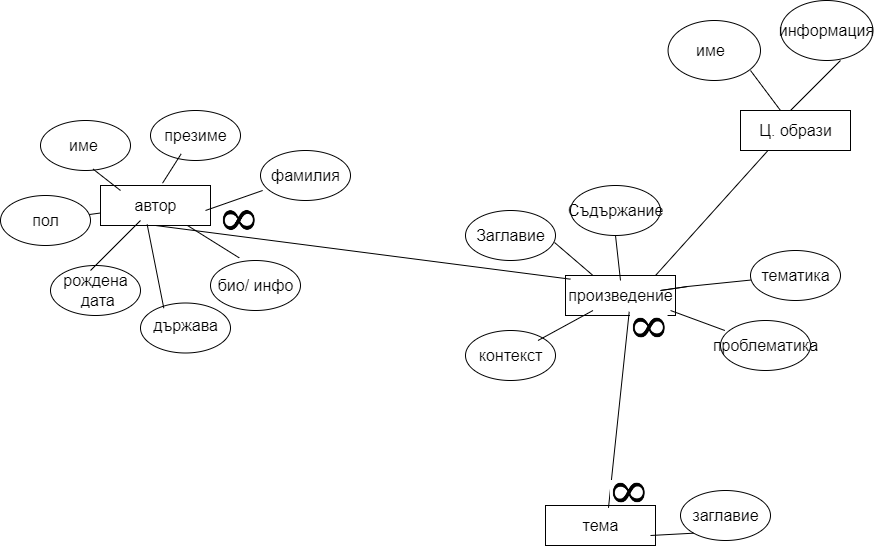

The diagram above was exported from draw.io. Its source (the exported page's mxGraphModel, read from the mxfile embedded in the PNG):
<mxGraphModel dx="1877" dy="1742" grid="1" gridSize="10" guides="1" tooltips="1" connect="1" arrows="1" fold="1" page="1" pageScale="1" pageWidth="827" pageHeight="1169" math="0" shadow="0">
  <root>
    <mxCell id="0" />
    <mxCell id="1" parent="0" />
    <mxCell id="1EXBglIDdu4dAjo1Q3cM-1" value="" style="rounded=0;whiteSpace=wrap;html=1;" parent="1" vertex="1">
      <mxGeometry x="415" y="135" width="110" height="40" as="geometry" />
    </mxCell>
    <mxCell id="1EXBglIDdu4dAjo1Q3cM-2" value="" style="rounded=0;whiteSpace=wrap;html=1;" parent="1" vertex="1">
      <mxGeometry x="-50" y="45" width="110" height="40" as="geometry" />
    </mxCell>
    <mxCell id="1EXBglIDdu4dAjo1Q3cM-3" value="" style="rounded=0;whiteSpace=wrap;html=1;" parent="1" vertex="1">
      <mxGeometry x="395" y="365" width="110" height="40" as="geometry" />
    </mxCell>
    <mxCell id="1EXBglIDdu4dAjo1Q3cM-5" value="&lt;font style=&quot;font-size: 16px;&quot;&gt;произведение&lt;/font&gt;" style="text;html=1;resizable=0;autosize=1;align=center;verticalAlign=middle;points=[];fillColor=none;strokeColor=none;rounded=0;" parent="1" vertex="1">
      <mxGeometry x="405" y="140" width="130" height="30" as="geometry" />
    </mxCell>
    <mxCell id="1EXBglIDdu4dAjo1Q3cM-6" value="&lt;font style=&quot;font-size: 16px;&quot;&gt;тема&lt;/font&gt;" style="text;html=1;resizable=0;autosize=1;align=center;verticalAlign=middle;points=[];fillColor=none;strokeColor=none;rounded=0;" parent="1" vertex="1">
      <mxGeometry x="420" y="370" width="60" height="30" as="geometry" />
    </mxCell>
    <mxCell id="1EXBglIDdu4dAjo1Q3cM-7" value="държава" style="text;html=1;resizable=0;autosize=1;align=center;verticalAlign=middle;points=[];fillColor=none;strokeColor=none;rounded=0;fontSize=16;" parent="1" vertex="1">
      <mxGeometry x="-10" y="170" width="90" height="30" as="geometry" />
    </mxCell>
    <mxCell id="1EXBglIDdu4dAjo1Q3cM-8" value="автор" style="text;html=1;resizable=0;autosize=1;align=center;verticalAlign=middle;points=[];fillColor=none;strokeColor=none;rounded=0;fontSize=16;" parent="1" vertex="1">
      <mxGeometry x="-30" y="50" width="70" height="30" as="geometry" />
    </mxCell>
    <mxCell id="1EXBglIDdu4dAjo1Q3cM-9" value="" style="ellipse;whiteSpace=wrap;html=1;fontSize=16;" parent="1" vertex="1">
      <mxGeometry x="315" y="70" width="90" height="50" as="geometry" />
    </mxCell>
    <mxCell id="1EXBglIDdu4dAjo1Q3cM-11" value="" style="ellipse;whiteSpace=wrap;html=1;fontSize=16;" parent="1" vertex="1">
      <mxGeometry x="420" y="45" width="90" height="50" as="geometry" />
    </mxCell>
    <mxCell id="1EXBglIDdu4dAjo1Q3cM-12" value="" style="ellipse;whiteSpace=wrap;html=1;fontSize=16;" parent="1" vertex="1">
      <mxGeometry x="315" y="190" width="90" height="50" as="geometry" />
    </mxCell>
    <mxCell id="1EXBglIDdu4dAjo1Q3cM-14" value="" style="ellipse;whiteSpace=wrap;html=1;fontSize=16;" parent="1" vertex="1">
      <mxGeometry x="600" y="110" width="90" height="50" as="geometry" />
    </mxCell>
    <mxCell id="1EXBglIDdu4dAjo1Q3cM-15" value="" style="ellipse;whiteSpace=wrap;html=1;fontSize=16;" parent="1" vertex="1">
      <mxGeometry x="570" y="180" width="90" height="50" as="geometry" />
    </mxCell>
    <mxCell id="1EXBglIDdu4dAjo1Q3cM-16" value="Заглавие" style="text;html=1;resizable=0;autosize=1;align=center;verticalAlign=middle;points=[];fillColor=none;strokeColor=none;rounded=0;fontSize=16;" parent="1" vertex="1">
      <mxGeometry x="315" y="80" width="90" height="30" as="geometry" />
    </mxCell>
    <mxCell id="1EXBglIDdu4dAjo1Q3cM-17" value="Съдържание" style="text;html=1;resizable=0;autosize=1;align=center;verticalAlign=middle;points=[];fillColor=none;strokeColor=none;rounded=0;fontSize=16;" parent="1" vertex="1">
      <mxGeometry x="405" y="55" width="120" height="30" as="geometry" />
    </mxCell>
    <mxCell id="1EXBglIDdu4dAjo1Q3cM-18" value="Ц. образи" style="text;html=1;resizable=0;autosize=1;align=center;verticalAlign=middle;points=[];fillColor=none;strokeColor=none;rounded=0;fontSize=16;" parent="1" vertex="1">
      <mxGeometry x="595" y="-25" width="100" height="30" as="geometry" />
    </mxCell>
    <mxCell id="1EXBglIDdu4dAjo1Q3cM-19" value="тематика" style="text;html=1;resizable=0;autosize=1;align=center;verticalAlign=middle;points=[];fillColor=none;strokeColor=none;rounded=0;fontSize=16;" parent="1" vertex="1">
      <mxGeometry x="600" y="120" width="90" height="30" as="geometry" />
    </mxCell>
    <mxCell id="1EXBglIDdu4dAjo1Q3cM-20" value="проблематика" style="text;html=1;resizable=0;autosize=1;align=center;verticalAlign=middle;points=[];fillColor=none;strokeColor=none;rounded=0;fontSize=16;" parent="1" vertex="1">
      <mxGeometry x="550" y="190" width="130" height="30" as="geometry" />
    </mxCell>
    <mxCell id="1EXBglIDdu4dAjo1Q3cM-21" value="контекст" style="text;html=1;resizable=0;autosize=1;align=center;verticalAlign=middle;points=[];fillColor=none;strokeColor=none;rounded=0;fontSize=16;" parent="1" vertex="1">
      <mxGeometry x="315" y="200" width="90" height="30" as="geometry" />
    </mxCell>
    <mxCell id="1EXBglIDdu4dAjo1Q3cM-23" value="" style="ellipse;whiteSpace=wrap;html=1;fontSize=16;" parent="1" vertex="1">
      <mxGeometry x="530" y="350" width="90" height="50" as="geometry" />
    </mxCell>
    <mxCell id="1EXBglIDdu4dAjo1Q3cM-24" value="заглавие" style="text;html=1;resizable=0;autosize=1;align=center;verticalAlign=middle;points=[];fillColor=none;strokeColor=none;rounded=0;fontSize=16;" parent="1" vertex="1">
      <mxGeometry x="530" y="360" width="90" height="30" as="geometry" />
    </mxCell>
    <mxCell id="1EXBglIDdu4dAjo1Q3cM-25" value="" style="ellipse;whiteSpace=wrap;html=1;fontSize=16;fillColor=none;" parent="1" vertex="1">
      <mxGeometry x="-10" y="162.5" width="90" height="50" as="geometry" />
    </mxCell>
    <mxCell id="1EXBglIDdu4dAjo1Q3cM-27" value="" style="ellipse;whiteSpace=wrap;html=1;fontSize=16;" parent="1" vertex="1">
      <mxGeometry y="-30" width="90" height="50" as="geometry" />
    </mxCell>
    <mxCell id="1EXBglIDdu4dAjo1Q3cM-28" value="" style="ellipse;whiteSpace=wrap;html=1;fontSize=16;" parent="1" vertex="1">
      <mxGeometry x="-110" y="-20" width="90" height="50" as="geometry" />
    </mxCell>
    <mxCell id="1EXBglIDdu4dAjo1Q3cM-29" value="" style="ellipse;whiteSpace=wrap;html=1;fontSize=16;" parent="1" vertex="1">
      <mxGeometry x="-150" y="55" width="90" height="50" as="geometry" />
    </mxCell>
    <mxCell id="1EXBglIDdu4dAjo1Q3cM-30" value="" style="ellipse;whiteSpace=wrap;html=1;fontSize=16;" parent="1" vertex="1">
      <mxGeometry x="-100" y="125" width="90" height="50" as="geometry" />
    </mxCell>
    <mxCell id="1EXBglIDdu4dAjo1Q3cM-31" value="" style="ellipse;whiteSpace=wrap;html=1;fontSize=16;" parent="1" vertex="1">
      <mxGeometry x="110" y="10" width="90" height="50" as="geometry" />
    </mxCell>
    <mxCell id="1EXBglIDdu4dAjo1Q3cM-32" value="име" style="text;html=1;resizable=0;autosize=1;align=center;verticalAlign=middle;points=[];fillColor=none;strokeColor=none;rounded=0;fontSize=16;" parent="1" vertex="1">
      <mxGeometry x="-92" y="-10" width="50" height="30" as="geometry" />
    </mxCell>
    <mxCell id="1EXBglIDdu4dAjo1Q3cM-33" value="презиме" style="text;html=1;resizable=0;autosize=1;align=center;verticalAlign=middle;points=[];fillColor=none;strokeColor=none;rounded=0;fontSize=16;" parent="1" vertex="1">
      <mxGeometry y="-20" width="90" height="30" as="geometry" />
    </mxCell>
    <mxCell id="1EXBglIDdu4dAjo1Q3cM-34" value="фамилия" style="text;html=1;resizable=0;autosize=1;align=center;verticalAlign=middle;points=[];fillColor=none;strokeColor=none;rounded=0;fontSize=16;" parent="1" vertex="1">
      <mxGeometry x="110" y="20" width="90" height="30" as="geometry" />
    </mxCell>
    <mxCell id="1EXBglIDdu4dAjo1Q3cM-35" value="пол" style="text;html=1;resizable=0;autosize=1;align=center;verticalAlign=middle;points=[];fillColor=none;strokeColor=none;rounded=0;fontSize=16;" parent="1" vertex="1">
      <mxGeometry x="-130" y="65" width="50" height="30" as="geometry" />
    </mxCell>
    <mxCell id="1EXBglIDdu4dAjo1Q3cM-36" value="" style="ellipse;whiteSpace=wrap;html=1;fontSize=16;" parent="1" vertex="1">
      <mxGeometry x="60" y="120" width="90" height="50" as="geometry" />
    </mxCell>
    <mxCell id="1EXBglIDdu4dAjo1Q3cM-37" value="био/ инфо" style="text;html=1;resizable=0;autosize=1;align=center;verticalAlign=middle;points=[];fillColor=none;strokeColor=none;rounded=0;fontSize=16;" parent="1" vertex="1">
      <mxGeometry x="55" y="130" width="100" height="30" as="geometry" />
    </mxCell>
    <mxCell id="1EXBglIDdu4dAjo1Q3cM-38" value="рождена&lt;br&gt;&amp;nbsp;дата" style="text;html=1;resizable=0;autosize=1;align=center;verticalAlign=middle;points=[];fillColor=none;strokeColor=none;rounded=0;fontSize=16;" parent="1" vertex="1">
      <mxGeometry x="-100" y="125" width="90" height="50" as="geometry" />
    </mxCell>
    <mxCell id="1EXBglIDdu4dAjo1Q3cM-39" value="" style="endArrow=none;html=1;rounded=0;fontSize=16;exitX=0.5;exitY=1;exitDx=0;exitDy=0;entryX=0.115;entryY=-0.044;entryDx=0;entryDy=0;entryPerimeter=0;" parent="1" source="1EXBglIDdu4dAjo1Q3cM-2" target="1EXBglIDdu4dAjo1Q3cM-5" edge="1">
      <mxGeometry width="50" height="50" relative="1" as="geometry">
        <mxPoint x="260" y="250" as="sourcePoint" />
        <mxPoint x="310" y="200" as="targetPoint" />
      </mxGeometry>
    </mxCell>
    <mxCell id="1EXBglIDdu4dAjo1Q3cM-40" value="" style="endArrow=none;html=1;rounded=0;fontSize=16;entryX=0.567;entryY=1.044;entryDx=0;entryDy=0;entryPerimeter=0;exitX=0.633;exitY=-0.089;exitDx=0;exitDy=0;exitPerimeter=0;" parent="1" source="1EXBglIDdu4dAjo1Q3cM-6" target="1EXBglIDdu4dAjo1Q3cM-5" edge="1">
      <mxGeometry width="50" height="50" relative="1" as="geometry">
        <mxPoint x="260" y="250" as="sourcePoint" />
        <mxPoint x="310" y="200" as="targetPoint" />
      </mxGeometry>
    </mxCell>
    <mxCell id="1EXBglIDdu4dAjo1Q3cM-41" value="" style="endArrow=none;html=1;rounded=0;fontSize=16;exitX=0.259;exitY=-0.078;exitDx=0;exitDy=0;exitPerimeter=0;entryX=0.381;entryY=1.133;entryDx=0;entryDy=0;entryPerimeter=0;" parent="1" source="1EXBglIDdu4dAjo1Q3cM-7" target="1EXBglIDdu4dAjo1Q3cM-8" edge="1">
      <mxGeometry width="50" height="50" relative="1" as="geometry">
        <mxPoint x="260" y="250" as="sourcePoint" />
        <mxPoint x="310" y="200" as="targetPoint" />
      </mxGeometry>
    </mxCell>
    <mxCell id="1EXBglIDdu4dAjo1Q3cM-42" value="" style="endArrow=none;html=1;rounded=0;fontSize=16;" parent="1" source="1EXBglIDdu4dAjo1Q3cM-21" target="1EXBglIDdu4dAjo1Q3cM-5" edge="1">
      <mxGeometry width="50" height="50" relative="1" as="geometry">
        <mxPoint x="260" y="250" as="sourcePoint" />
        <mxPoint x="310" y="200" as="targetPoint" />
      </mxGeometry>
    </mxCell>
    <mxCell id="1EXBglIDdu4dAjo1Q3cM-44" value="" style="endArrow=none;html=1;rounded=0;fontSize=16;entryX=0.885;entryY=1;entryDx=0;entryDy=0;entryPerimeter=0;" parent="1" source="1EXBglIDdu4dAjo1Q3cM-20" target="1EXBglIDdu4dAjo1Q3cM-5" edge="1">
      <mxGeometry width="50" height="50" relative="1" as="geometry">
        <mxPoint x="397.5" y="210" as="sourcePoint" />
        <mxPoint x="452.5" y="180" as="targetPoint" />
      </mxGeometry>
    </mxCell>
    <mxCell id="1EXBglIDdu4dAjo1Q3cM-45" value="" style="endArrow=none;html=1;rounded=0;fontSize=16;entryX=1.018;entryY=0.2;entryDx=0;entryDy=0;entryPerimeter=0;" parent="1" source="1EXBglIDdu4dAjo1Q3cM-19" target="1EXBglIDdu4dAjo1Q3cM-5" edge="1">
      <mxGeometry width="50" height="50" relative="1" as="geometry">
        <mxPoint x="407.5" y="220" as="sourcePoint" />
        <mxPoint x="462.5" y="190" as="targetPoint" />
        <Array as="points">
          <mxPoint x="537" y="146" />
          <mxPoint x="510" y="150" />
        </Array>
      </mxGeometry>
    </mxCell>
    <mxCell id="1EXBglIDdu4dAjo1Q3cM-46" value="" style="endArrow=none;html=1;rounded=0;fontSize=16;entryX=0.25;entryY=1;entryDx=0;entryDy=0;" parent="1" target="yI4_Cn8DKiqFxgxlQeYz-3" edge="1">
      <mxGeometry width="50" height="50" relative="1" as="geometry">
        <mxPoint x="505" y="135" as="sourcePoint" />
        <mxPoint x="555" y="85" as="targetPoint" />
      </mxGeometry>
    </mxCell>
    <mxCell id="1EXBglIDdu4dAjo1Q3cM-47" value="" style="endArrow=none;html=1;rounded=0;fontSize=16;entryX=0.5;entryY=1;entryDx=0;entryDy=0;" parent="1" target="1EXBglIDdu4dAjo1Q3cM-11" edge="1">
      <mxGeometry width="50" height="50" relative="1" as="geometry">
        <mxPoint x="470" y="140" as="sourcePoint" />
        <mxPoint x="475" y="90" as="targetPoint" />
      </mxGeometry>
    </mxCell>
    <mxCell id="1EXBglIDdu4dAjo1Q3cM-48" value="" style="endArrow=none;html=1;rounded=0;fontSize=16;" parent="1" target="1EXBglIDdu4dAjo1Q3cM-34" edge="1">
      <mxGeometry width="50" height="50" relative="1" as="geometry">
        <mxPoint x="55" y="70" as="sourcePoint" />
        <mxPoint x="105" y="20" as="targetPoint" />
      </mxGeometry>
    </mxCell>
    <mxCell id="1EXBglIDdu4dAjo1Q3cM-49" value="" style="endArrow=none;html=1;rounded=0;fontSize=16;entryX=0.989;entryY=0.733;entryDx=0;entryDy=0;entryPerimeter=0;exitX=0.25;exitY=0;exitDx=0;exitDy=0;" parent="1" source="1EXBglIDdu4dAjo1Q3cM-1" target="1EXBglIDdu4dAjo1Q3cM-16" edge="1">
      <mxGeometry width="50" height="50" relative="1" as="geometry">
        <mxPoint x="260" y="250" as="sourcePoint" />
        <mxPoint x="310" y="200" as="targetPoint" />
      </mxGeometry>
    </mxCell>
    <mxCell id="1EXBglIDdu4dAjo1Q3cM-50" value="" style="endArrow=none;html=1;rounded=0;fontSize=16;entryX=0;entryY=1;entryDx=0;entryDy=0;" parent="1" target="1EXBglIDdu4dAjo1Q3cM-23" edge="1">
      <mxGeometry width="50" height="50" relative="1" as="geometry">
        <mxPoint x="500" y="395" as="sourcePoint" />
        <mxPoint x="550" y="345" as="targetPoint" />
      </mxGeometry>
    </mxCell>
    <mxCell id="1EXBglIDdu4dAjo1Q3cM-52" value="" style="endArrow=none;html=1;rounded=0;fontSize=16;" parent="1" edge="1">
      <mxGeometry width="50" height="50" relative="1" as="geometry">
        <mxPoint x="-60" y="130" as="sourcePoint" />
        <mxPoint x="-10" y="80" as="targetPoint" />
      </mxGeometry>
    </mxCell>
    <mxCell id="1EXBglIDdu4dAjo1Q3cM-54" value="" style="endArrow=none;html=1;rounded=0;fontSize=16;exitX=0.564;exitY=-0.058;exitDx=0;exitDy=0;exitPerimeter=0;entryX=0.341;entryY=1.111;entryDx=0;entryDy=0;entryPerimeter=0;" parent="1" source="1EXBglIDdu4dAjo1Q3cM-2" target="1EXBglIDdu4dAjo1Q3cM-33" edge="1">
      <mxGeometry width="50" height="50" relative="1" as="geometry">
        <mxPoint x="-10" y="55" as="sourcePoint" />
        <mxPoint x="40" y="5" as="targetPoint" />
      </mxGeometry>
    </mxCell>
    <mxCell id="1EXBglIDdu4dAjo1Q3cM-55" value="" style="endArrow=none;html=1;rounded=0;fontSize=16;entryX=0.585;entryY=0.973;entryDx=0;entryDy=0;entryPerimeter=0;" parent="1" target="1EXBglIDdu4dAjo1Q3cM-28" edge="1">
      <mxGeometry width="50" height="50" relative="1" as="geometry">
        <mxPoint x="-30" y="50" as="sourcePoint" />
        <mxPoint x="20" as="targetPoint" />
      </mxGeometry>
    </mxCell>
    <mxCell id="1EXBglIDdu4dAjo1Q3cM-56" value="" style="endArrow=none;html=1;rounded=0;fontSize=16;" parent="1" source="1EXBglIDdu4dAjo1Q3cM-2" target="1EXBglIDdu4dAjo1Q3cM-29" edge="1">
      <mxGeometry width="50" height="50" relative="1" as="geometry">
        <mxPoint x="260" y="250" as="sourcePoint" />
        <mxPoint x="230" y="270" as="targetPoint" />
      </mxGeometry>
    </mxCell>
    <mxCell id="1EXBglIDdu4dAjo1Q3cM-60" value="" style="shape=image;verticalLabelPosition=bottom;labelBackgroundColor=default;verticalAlign=top;aspect=fixed;imageAspect=0;image=data:image/png,(base64 omitted: 4420 chars);" parent="1" vertex="1">
      <mxGeometry x="70" y="67.5" width="37.57" height="25" as="geometry" />
    </mxCell>
    <mxCell id="1EXBglIDdu4dAjo1Q3cM-61" value="" style="shape=image;verticalLabelPosition=bottom;labelBackgroundColor=default;verticalAlign=top;aspect=fixed;imageAspect=0;image=data:image/png,(base64 omitted: 4420 chars);" parent="1" vertex="1">
      <mxGeometry x="480" y="175" width="37.57" height="25" as="geometry" />
    </mxCell>
    <mxCell id="1EXBglIDdu4dAjo1Q3cM-62" value="" style="shape=image;verticalLabelPosition=bottom;labelBackgroundColor=default;verticalAlign=top;aspect=fixed;imageAspect=0;image=data:image/png,(base64 omitted: 4420 chars);" parent="1" vertex="1">
      <mxGeometry x="460" y="340" width="37.57" height="25" as="geometry" />
    </mxCell>
    <mxCell id="1EXBglIDdu4dAjo1Q3cM-63" value="" style="endArrow=none;html=1;rounded=0;fontSize=16;exitX=0.319;exitY=-0.053;exitDx=0;exitDy=0;exitPerimeter=0;" parent="1" source="1EXBglIDdu4dAjo1Q3cM-36" target="1EXBglIDdu4dAjo1Q3cM-2" edge="1">
      <mxGeometry width="50" height="50" relative="1" as="geometry">
        <mxPoint x="260" y="250" as="sourcePoint" />
        <mxPoint x="310" y="200" as="targetPoint" />
      </mxGeometry>
    </mxCell>
    <mxCell id="yI4_Cn8DKiqFxgxlQeYz-3" value="" style="rounded=0;whiteSpace=wrap;html=1;gradientColor=none;fillColor=none;" parent="1" vertex="1">
      <mxGeometry x="590" y="-30" width="110" height="40" as="geometry" />
    </mxCell>
    <mxCell id="yI4_Cn8DKiqFxgxlQeYz-4" value="" style="ellipse;whiteSpace=wrap;html=1;fillColor=none;gradientColor=none;" parent="1" vertex="1">
      <mxGeometry x="517.5699999999999" y="-120" width="92.43" height="60" as="geometry" />
    </mxCell>
    <mxCell id="yI4_Cn8DKiqFxgxlQeYz-6" value="" style="ellipse;whiteSpace=wrap;html=1;fillColor=none;gradientColor=none;" parent="1" vertex="1">
      <mxGeometry x="630" y="-140" width="92.43" height="60" as="geometry" />
    </mxCell>
    <mxCell id="yI4_Cn8DKiqFxgxlQeYz-7" value="&lt;font style=&quot;font-size: 16px;&quot;&gt;име&lt;/font&gt;" style="text;html=1;resizable=0;autosize=1;align=center;verticalAlign=middle;points=[];fillColor=none;strokeColor=none;rounded=0;" parent="1" vertex="1">
      <mxGeometry x="535" y="-105" width="50" height="30" as="geometry" />
    </mxCell>
    <mxCell id="yI4_Cn8DKiqFxgxlQeYz-8" value="информация" style="text;html=1;resizable=0;autosize=1;align=center;verticalAlign=middle;points=[];fillColor=none;strokeColor=none;rounded=0;fontSize=16;" parent="1" vertex="1">
      <mxGeometry x="616.22" y="-125" width="120" height="30" as="geometry" />
    </mxCell>
    <mxCell id="yI4_Cn8DKiqFxgxlQeYz-9" value="" style="endArrow=none;html=1;rounded=0;fontSize=16;" parent="1" edge="1">
      <mxGeometry width="50" height="50" relative="1" as="geometry">
        <mxPoint x="640" y="-30" as="sourcePoint" />
        <mxPoint x="690" y="-80" as="targetPoint" />
      </mxGeometry>
    </mxCell>
    <mxCell id="yI4_Cn8DKiqFxgxlQeYz-10" value="" style="endArrow=none;html=1;rounded=0;fontSize=16;" parent="1" source="yI4_Cn8DKiqFxgxlQeYz-3" edge="1">
      <mxGeometry width="50" height="50" relative="1" as="geometry">
        <mxPoint x="550" y="-20" as="sourcePoint" />
        <mxPoint x="600" y="-70" as="targetPoint" />
      </mxGeometry>
    </mxCell>
  </root>
</mxGraphModel>